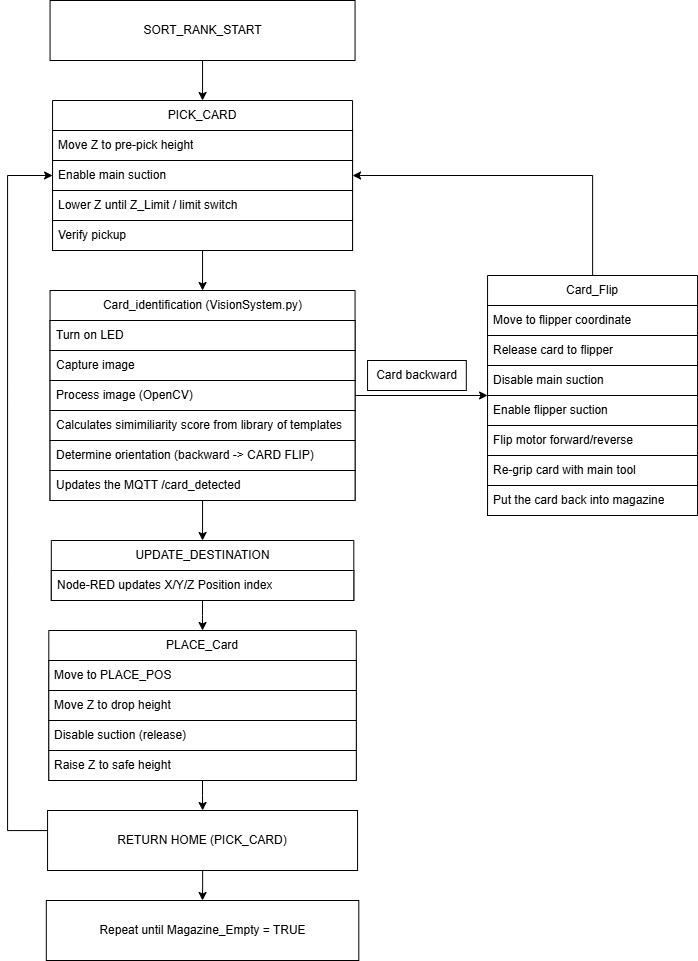

The diagram above was exported from draw.io. Its source (the exported page's mxGraphModel, read from the mxfile embedded in the PNG):
<mxGraphModel dx="1885" dy="999" grid="1" gridSize="10" guides="1" tooltips="1" connect="1" arrows="1" fold="1" page="1" pageScale="1" pageWidth="827" pageHeight="1169" math="0" shadow="0">
  <root>
    <mxCell id="WIyWlLk6GJQsqaUBKTNV-0" />
    <mxCell id="WIyWlLk6GJQsqaUBKTNV-1" parent="WIyWlLk6GJQsqaUBKTNV-0" />
    <mxCell id="7fq9YquVfzEih8VSK2At-62" edge="1" parent="WIyWlLk6GJQsqaUBKTNV-1" source="7fq9YquVfzEih8VSK2At-43" style="edgeStyle=orthogonalEdgeStyle;rounded=0;orthogonalLoop=1;jettySize=auto;html=1;strokeColor=light-dark(#000000,#FFFFFF);" target="7fq9YquVfzEih8VSK2At-56">
      <mxGeometry relative="1" as="geometry" />
    </mxCell>
    <mxCell id="7fq9YquVfzEih8VSK2At-43" parent="WIyWlLk6GJQsqaUBKTNV-1" style="swimlane;fontStyle=0;childLayout=stackLayout;horizontal=1;startSize=30;horizontalStack=0;resizeParent=1;resizeParentMax=0;resizeLast=0;collapsible=1;marginBottom=0;whiteSpace=wrap;html=1;strokeColor=light-dark(#000000,#FFFFFF);" value="PICK_CARD" vertex="1">
      <mxGeometry height="150" width="300" x="105.06" y="130" as="geometry" />
    </mxCell>
    <mxCell id="7fq9YquVfzEih8VSK2At-44" parent="7fq9YquVfzEih8VSK2At-43" style="text;strokeColor=light-dark(#000000,#FFFFFF);fillColor=default;align=left;verticalAlign=middle;spacingLeft=4;spacingRight=4;overflow=hidden;points=[[0,0.5],[1,0.5]];portConstraint=eastwest;rotatable=0;whiteSpace=wrap;html=1;" value=" Move Z to pre-pick height" vertex="1">
      <mxGeometry height="30" width="300" y="30" as="geometry" />
    </mxCell>
    <mxCell id="7fq9YquVfzEih8VSK2At-46" parent="7fq9YquVfzEih8VSK2At-43" style="text;strokeColor=light-dark(#000000,#FFFFFF);fillColor=default;align=left;verticalAlign=middle;spacingLeft=4;spacingRight=4;overflow=hidden;points=[[0,0.5],[1,0.5]];portConstraint=eastwest;rotatable=0;whiteSpace=wrap;html=1;" value="Enable main suction" vertex="1">
      <mxGeometry height="30" width="300" y="60" as="geometry" />
    </mxCell>
    <mxCell id="7fq9YquVfzEih8VSK2At-45" parent="7fq9YquVfzEih8VSK2At-43" style="text;strokeColor=light-dark(#000000,#FFFFFF);fillColor=default;align=left;verticalAlign=middle;spacingLeft=4;spacingRight=4;overflow=hidden;points=[[0,0.5],[1,0.5]];portConstraint=eastwest;rotatable=0;whiteSpace=wrap;html=1;" value="Lower Z until Z_Limit / limit switch&amp;nbsp;" vertex="1">
      <mxGeometry height="30" width="300" y="90" as="geometry" />
    </mxCell>
    <mxCell id="7fq9YquVfzEih8VSK2At-48" parent="7fq9YquVfzEih8VSK2At-43" style="text;strokeColor=light-dark(#000000,#FFFFFF);fillColor=default;align=left;verticalAlign=middle;spacingLeft=4;spacingRight=4;overflow=hidden;points=[[0,0.5],[1,0.5]];portConstraint=eastwest;rotatable=0;whiteSpace=wrap;html=1;" value="Verify pickup" vertex="1">
      <mxGeometry height="30" width="300" y="120" as="geometry" />
    </mxCell>
    <mxCell id="7fq9YquVfzEih8VSK2At-103" edge="1" parent="WIyWlLk6GJQsqaUBKTNV-1" source="7fq9YquVfzEih8VSK2At-49" style="edgeStyle=orthogonalEdgeStyle;rounded=0;orthogonalLoop=1;jettySize=auto;html=1;entryX=1;entryY=0.5;entryDx=0;entryDy=0;strokeColor=light-dark(#000000,#FFFFFF);" target="7fq9YquVfzEih8VSK2At-46">
      <mxGeometry relative="1" as="geometry" />
    </mxCell>
    <mxCell id="7fq9YquVfzEih8VSK2At-49" parent="WIyWlLk6GJQsqaUBKTNV-1" style="swimlane;fontStyle=0;childLayout=stackLayout;horizontal=1;startSize=30;horizontalStack=0;resizeParent=1;resizeParentMax=0;resizeLast=0;collapsible=1;marginBottom=0;whiteSpace=wrap;html=1;strokeColor=light-dark(#000000,#FFFFFF);" value="Card_Flip" vertex="1">
      <mxGeometry height="240" width="210" x="540.06" y="305" as="geometry" />
    </mxCell>
    <mxCell id="7fq9YquVfzEih8VSK2At-52" parent="7fq9YquVfzEih8VSK2At-49" style="text;strokeColor=light-dark(#000000,#FFFFFF);fillColor=default;align=left;verticalAlign=middle;spacingLeft=4;spacingRight=4;overflow=hidden;points=[[0,0.5],[1,0.5]];portConstraint=eastwest;rotatable=0;whiteSpace=wrap;html=1;" value="Move to flipper coordinate" vertex="1">
      <mxGeometry height="30" width="210" y="30" as="geometry" />
    </mxCell>
    <mxCell id="7fq9YquVfzEih8VSK2At-79" parent="7fq9YquVfzEih8VSK2At-49" style="text;strokeColor=light-dark(#000000,#FFFFFF);fillColor=default;align=left;verticalAlign=middle;spacingLeft=4;spacingRight=4;overflow=hidden;points=[[0,0.5],[1,0.5]];portConstraint=eastwest;rotatable=0;whiteSpace=wrap;html=1;" value="Release card to flipper" vertex="1">
      <mxGeometry height="30" width="210" y="60" as="geometry" />
    </mxCell>
    <mxCell id="7fq9YquVfzEih8VSK2At-80" parent="7fq9YquVfzEih8VSK2At-49" style="text;strokeColor=light-dark(#000000,#FFFFFF);fillColor=default;align=left;verticalAlign=middle;spacingLeft=4;spacingRight=4;overflow=hidden;points=[[0,0.5],[1,0.5]];portConstraint=eastwest;rotatable=0;whiteSpace=wrap;html=1;" value="Disable main suction" vertex="1">
      <mxGeometry height="30" width="210" y="90" as="geometry" />
    </mxCell>
    <mxCell id="7fq9YquVfzEih8VSK2At-81" parent="7fq9YquVfzEih8VSK2At-49" style="text;strokeColor=light-dark(#000000,#FFFFFF);fillColor=default;align=left;verticalAlign=middle;spacingLeft=4;spacingRight=4;overflow=hidden;points=[[0,0.5],[1,0.5]];portConstraint=eastwest;rotatable=0;whiteSpace=wrap;html=1;" value="Enable flipper suction" vertex="1">
      <mxGeometry height="30" width="210" y="120" as="geometry" />
    </mxCell>
    <mxCell id="7fq9YquVfzEih8VSK2At-82" parent="7fq9YquVfzEih8VSK2At-49" style="text;strokeColor=light-dark(#000000,#FFFFFF);fillColor=default;align=left;verticalAlign=middle;spacingLeft=4;spacingRight=4;overflow=hidden;points=[[0,0.5],[1,0.5]];portConstraint=eastwest;rotatable=0;whiteSpace=wrap;html=1;" value="Flip motor forward/reverse" vertex="1">
      <mxGeometry height="30" width="210" y="150" as="geometry" />
    </mxCell>
    <mxCell id="7fq9YquVfzEih8VSK2At-83" parent="7fq9YquVfzEih8VSK2At-49" style="text;strokeColor=light-dark(#000000,#FFFFFF);fillColor=default;align=left;verticalAlign=middle;spacingLeft=4;spacingRight=4;overflow=hidden;points=[[0,0.5],[1,0.5]];portConstraint=eastwest;rotatable=0;whiteSpace=wrap;html=1;" value="Re-grip card with main tool" vertex="1">
      <mxGeometry height="30" width="210" y="180" as="geometry" />
    </mxCell>
    <mxCell id="7fq9YquVfzEih8VSK2At-91" parent="7fq9YquVfzEih8VSK2At-49" style="text;strokeColor=light-dark(#000000,#FFFFFF);fillColor=default;align=left;verticalAlign=middle;spacingLeft=4;spacingRight=4;overflow=hidden;points=[[0,0.5],[1,0.5]];portConstraint=eastwest;rotatable=0;whiteSpace=wrap;html=1;" value="Put the card back into magazine" vertex="1">
      <mxGeometry height="30" width="210" y="210" as="geometry" />
    </mxCell>
    <mxCell id="7fq9YquVfzEih8VSK2At-54" parent="WIyWlLk6GJQsqaUBKTNV-1" style="text;html=1;whiteSpace=wrap;strokeColor=light-dark(#000000,#FFFFFF);fillColor=default;align=center;verticalAlign=middle;rounded=0;" value="Card backward" vertex="1">
      <mxGeometry height="30" width="98.75" x="420.06" y="390" as="geometry" />
    </mxCell>
    <mxCell id="7fq9YquVfzEih8VSK2At-102" edge="1" parent="WIyWlLk6GJQsqaUBKTNV-1" source="7fq9YquVfzEih8VSK2At-56" style="edgeStyle=orthogonalEdgeStyle;rounded=0;orthogonalLoop=1;jettySize=auto;html=1;strokeColor=light-dark(#000000,#FFFFFF);" target="7fq9YquVfzEih8VSK2At-49">
      <mxGeometry relative="1" as="geometry" />
    </mxCell>
    <mxCell id="7fq9YquVfzEih8VSK2At-128" edge="1" parent="WIyWlLk6GJQsqaUBKTNV-1" source="7fq9YquVfzEih8VSK2At-56" style="edgeStyle=orthogonalEdgeStyle;rounded=0;orthogonalLoop=1;jettySize=auto;html=1;entryX=0.5;entryY=0;entryDx=0;entryDy=0;strokeColor=light-dark(#000000,#FFFFFF);" target="7fq9YquVfzEih8VSK2At-121">
      <mxGeometry relative="1" as="geometry" />
    </mxCell>
    <mxCell id="7fq9YquVfzEih8VSK2At-56" parent="WIyWlLk6GJQsqaUBKTNV-1" style="swimlane;fontStyle=0;childLayout=stackLayout;horizontal=1;startSize=30;horizontalStack=0;resizeParent=1;resizeParentMax=0;resizeLast=0;collapsible=1;marginBottom=0;whiteSpace=wrap;html=1;strokeColor=light-dark(#000000,#FFFFFF);" value="Card_identification (VisionSystem.py)" vertex="1">
      <mxGeometry height="210" width="305" x="102.56" y="320" as="geometry" />
    </mxCell>
    <mxCell id="7fq9YquVfzEih8VSK2At-57" parent="7fq9YquVfzEih8VSK2At-56" style="text;strokeColor=light-dark(#000000,#FFFFFF);fillColor=default;align=left;verticalAlign=middle;spacingLeft=4;spacingRight=4;overflow=hidden;points=[[0,0.5],[1,0.5]];portConstraint=eastwest;rotatable=0;whiteSpace=wrap;html=1;" value="Turn on LED" vertex="1">
      <mxGeometry height="30" width="305" y="30" as="geometry" />
    </mxCell>
    <mxCell id="7fq9YquVfzEih8VSK2At-76" parent="7fq9YquVfzEih8VSK2At-56" style="text;strokeColor=light-dark(#000000,#FFFFFF);fillColor=default;align=left;verticalAlign=middle;spacingLeft=4;spacingRight=4;overflow=hidden;points=[[0,0.5],[1,0.5]];portConstraint=eastwest;rotatable=0;whiteSpace=wrap;html=1;" value="Capture image" vertex="1">
      <mxGeometry height="30" width="305" y="60" as="geometry" />
    </mxCell>
    <mxCell id="7fq9YquVfzEih8VSK2At-77" parent="7fq9YquVfzEih8VSK2At-56" style="text;strokeColor=light-dark(#000000,#FFFFFF);fillColor=default;align=left;verticalAlign=middle;spacingLeft=4;spacingRight=4;overflow=hidden;points=[[0,0.5],[1,0.5]];portConstraint=eastwest;rotatable=0;whiteSpace=wrap;html=1;" value="Process image (OpenCV)" vertex="1">
      <mxGeometry height="30" width="305" y="90" as="geometry" />
    </mxCell>
    <mxCell id="7fq9YquVfzEih8VSK2At-78" parent="7fq9YquVfzEih8VSK2At-56" style="text;strokeColor=light-dark(#000000,#FFFFFF);fillColor=default;align=left;verticalAlign=middle;spacingLeft=4;spacingRight=4;overflow=hidden;points=[[0,0.5],[1,0.5]];portConstraint=eastwest;rotatable=0;whiteSpace=wrap;html=1;" value="Calculates simimiliarity score from library of templates" vertex="1">
      <mxGeometry height="30" width="305" y="120" as="geometry" />
    </mxCell>
    <mxCell id="7fq9YquVfzEih8VSK2At-118" parent="7fq9YquVfzEih8VSK2At-56" style="text;strokeColor=light-dark(#000000,#FFFFFF);fillColor=default;align=left;verticalAlign=middle;spacingLeft=4;spacingRight=4;overflow=hidden;points=[[0,0.5],[1,0.5]];portConstraint=eastwest;rotatable=0;whiteSpace=wrap;html=1;" value="Determine orientation (backward -&amp;gt; CARD FLIP)" vertex="1">
      <mxGeometry height="30" width="305" y="150" as="geometry" />
    </mxCell>
    <mxCell id="7fq9YquVfzEih8VSK2At-60" parent="7fq9YquVfzEih8VSK2At-56" style="text;strokeColor=light-dark(#000000,#FFFFFF);fillColor=default;align=left;verticalAlign=middle;spacingLeft=4;spacingRight=4;overflow=hidden;points=[[0,0.5],[1,0.5]];portConstraint=eastwest;rotatable=0;whiteSpace=wrap;html=1;" value="Updates the MQTT /card_detected" vertex="1">
      <mxGeometry height="30" width="305" y="180" as="geometry" />
    </mxCell>
    <mxCell id="7fq9YquVfzEih8VSK2At-113" edge="1" parent="WIyWlLk6GJQsqaUBKTNV-1" source="7fq9YquVfzEih8VSK2At-104" style="edgeStyle=orthogonalEdgeStyle;rounded=0;orthogonalLoop=1;jettySize=auto;html=1;strokeColor=light-dark(#000000,#FFFFFF);" target="7fq9YquVfzEih8VSK2At-112" value="">
      <mxGeometry relative="1" as="geometry" />
    </mxCell>
    <mxCell id="7fq9YquVfzEih8VSK2At-104" parent="WIyWlLk6GJQsqaUBKTNV-1" style="swimlane;fontStyle=0;childLayout=stackLayout;horizontal=1;startSize=30;horizontalStack=0;resizeParent=1;resizeParentMax=0;resizeLast=0;collapsible=1;marginBottom=0;whiteSpace=wrap;html=1;strokeColor=light-dark(#000000,#FFFFFF);" value="PLACE_Card" vertex="1">
      <mxGeometry height="150" width="307.5" x="101.31" y="660" as="geometry" />
    </mxCell>
    <mxCell id="7fq9YquVfzEih8VSK2At-105" parent="7fq9YquVfzEih8VSK2At-104" style="text;strokeColor=light-dark(#000000,#FFFFFF);fillColor=default;align=left;verticalAlign=middle;spacingLeft=4;spacingRight=4;overflow=hidden;points=[[0,0.5],[1,0.5]];portConstraint=eastwest;rotatable=0;whiteSpace=wrap;html=1;" value="Move to PLACE_POS" vertex="1">
      <mxGeometry height="30" width="307.5" y="30" as="geometry" />
    </mxCell>
    <mxCell id="7fq9YquVfzEih8VSK2At-106" parent="7fq9YquVfzEih8VSK2At-104" style="text;strokeColor=light-dark(#000000,#FFFFFF);fillColor=default;align=left;verticalAlign=middle;spacingLeft=4;spacingRight=4;overflow=hidden;points=[[0,0.5],[1,0.5]];portConstraint=eastwest;rotatable=0;whiteSpace=wrap;html=1;" value="Move Z to drop height" vertex="1">
      <mxGeometry height="30" width="307.5" y="60" as="geometry" />
    </mxCell>
    <mxCell id="7fq9YquVfzEih8VSK2At-109" parent="7fq9YquVfzEih8VSK2At-104" style="text;strokeColor=light-dark(#000000,#FFFFFF);fillColor=default;align=left;verticalAlign=middle;spacingLeft=4;spacingRight=4;overflow=hidden;points=[[0,0.5],[1,0.5]];portConstraint=eastwest;rotatable=0;whiteSpace=wrap;html=1;" value=" Disable suction (release)" vertex="1">
      <mxGeometry height="30" width="307.5" y="90" as="geometry" />
    </mxCell>
    <mxCell id="7fq9YquVfzEih8VSK2At-107" parent="7fq9YquVfzEih8VSK2At-104" style="text;strokeColor=light-dark(#000000,#FFFFFF);fillColor=default;align=left;verticalAlign=middle;spacingLeft=4;spacingRight=4;overflow=hidden;points=[[0,0.5],[1,0.5]];portConstraint=eastwest;rotatable=0;whiteSpace=wrap;html=1;" value="Raise Z to safe height" vertex="1">
      <mxGeometry height="30" width="307.5" y="120" as="geometry" />
    </mxCell>
    <mxCell id="7fq9YquVfzEih8VSK2At-129" edge="1" parent="WIyWlLk6GJQsqaUBKTNV-1" source="7fq9YquVfzEih8VSK2At-112" style="edgeStyle=orthogonalEdgeStyle;rounded=0;orthogonalLoop=1;jettySize=auto;html=1;entryX=0;entryY=0.5;entryDx=0;entryDy=0;strokeColor=light-dark(#000000,#FFFFFF);" target="7fq9YquVfzEih8VSK2At-46">
      <mxGeometry relative="1" as="geometry">
        <Array as="points">
          <mxPoint x="60.06000000000001" y="860" />
          <mxPoint x="60.06000000000001" y="205" />
        </Array>
      </mxGeometry>
    </mxCell>
    <mxCell id="7fq9YquVfzEih8VSK2At-132" edge="1" parent="WIyWlLk6GJQsqaUBKTNV-1" source="7fq9YquVfzEih8VSK2At-112" style="edgeStyle=orthogonalEdgeStyle;rounded=0;orthogonalLoop=1;jettySize=auto;html=1;strokeColor=light-dark(#000000,#FFFFFF);" target="7fq9YquVfzEih8VSK2At-131" value="">
      <mxGeometry relative="1" as="geometry" />
    </mxCell>
    <mxCell id="7fq9YquVfzEih8VSK2At-112" parent="WIyWlLk6GJQsqaUBKTNV-1" style="rounded=0;whiteSpace=wrap;html=1;strokeColor=light-dark(#000000,#FFFFFF);" value="&lt;div&gt;RETURN HOME (PICK_CARD)&lt;/div&gt;" vertex="1">
      <mxGeometry height="60" width="310" x="100.06" y="840" as="geometry" />
    </mxCell>
    <mxCell id="7fq9YquVfzEih8VSK2At-117" edge="1" parent="WIyWlLk6GJQsqaUBKTNV-1" source="7fq9YquVfzEih8VSK2At-116" style="edgeStyle=orthogonalEdgeStyle;rounded=0;orthogonalLoop=1;jettySize=auto;html=1;strokeColor=light-dark(#000000,#FFFFFF);" target="7fq9YquVfzEih8VSK2At-43">
      <mxGeometry relative="1" as="geometry" />
    </mxCell>
    <mxCell id="7fq9YquVfzEih8VSK2At-116" parent="WIyWlLk6GJQsqaUBKTNV-1" style="rounded=0;whiteSpace=wrap;html=1;strokeColor=light-dark(#000000,#FFFFFF);" value="SORT_RANK_START" vertex="1">
      <mxGeometry height="60" width="305" x="102.56" y="30" as="geometry" />
    </mxCell>
    <mxCell id="7fq9YquVfzEih8VSK2At-130" edge="1" parent="WIyWlLk6GJQsqaUBKTNV-1" source="7fq9YquVfzEih8VSK2At-121" style="edgeStyle=orthogonalEdgeStyle;rounded=0;orthogonalLoop=1;jettySize=auto;html=1;entryX=0.5;entryY=0;entryDx=0;entryDy=0;strokeColor=light-dark(#000000,#FFFFFF);" target="7fq9YquVfzEih8VSK2At-104">
      <mxGeometry relative="1" as="geometry" />
    </mxCell>
    <mxCell id="7fq9YquVfzEih8VSK2At-121" parent="WIyWlLk6GJQsqaUBKTNV-1" style="swimlane;fontStyle=0;childLayout=stackLayout;horizontal=1;startSize=30;horizontalStack=0;resizeParent=1;resizeParentMax=0;resizeLast=0;collapsible=1;marginBottom=0;whiteSpace=wrap;html=1;strokeColor=light-dark(#000000,#FFFFFF);" value="UPDATE_DESTINATION" vertex="1">
      <mxGeometry height="60" width="302.5" x="103.81" y="570" as="geometry" />
    </mxCell>
    <mxCell id="7fq9YquVfzEih8VSK2At-122" parent="7fq9YquVfzEih8VSK2At-121" style="text;strokeColor=light-dark(#000000,#FFFFFF);fillColor=default;align=left;verticalAlign=middle;spacingLeft=4;spacingRight=4;overflow=hidden;points=[[0,0.5],[1,0.5]];portConstraint=eastwest;rotatable=0;whiteSpace=wrap;html=1;" value="Node-RED updates X/Y/Z Position index" vertex="1">
      <mxGeometry height="30" width="302.5" y="30" as="geometry" />
    </mxCell>
    <mxCell id="7fq9YquVfzEih8VSK2At-131" parent="WIyWlLk6GJQsqaUBKTNV-1" style="rounded=0;whiteSpace=wrap;html=1;strokeColor=light-dark(#000000,#FFFFFF);" value="Repeat until Magazine_Empty = TRUE" vertex="1">
      <mxGeometry height="60" width="312.5" x="98.81" y="930" as="geometry" />
    </mxCell>
  </root>
</mxGraphModel>